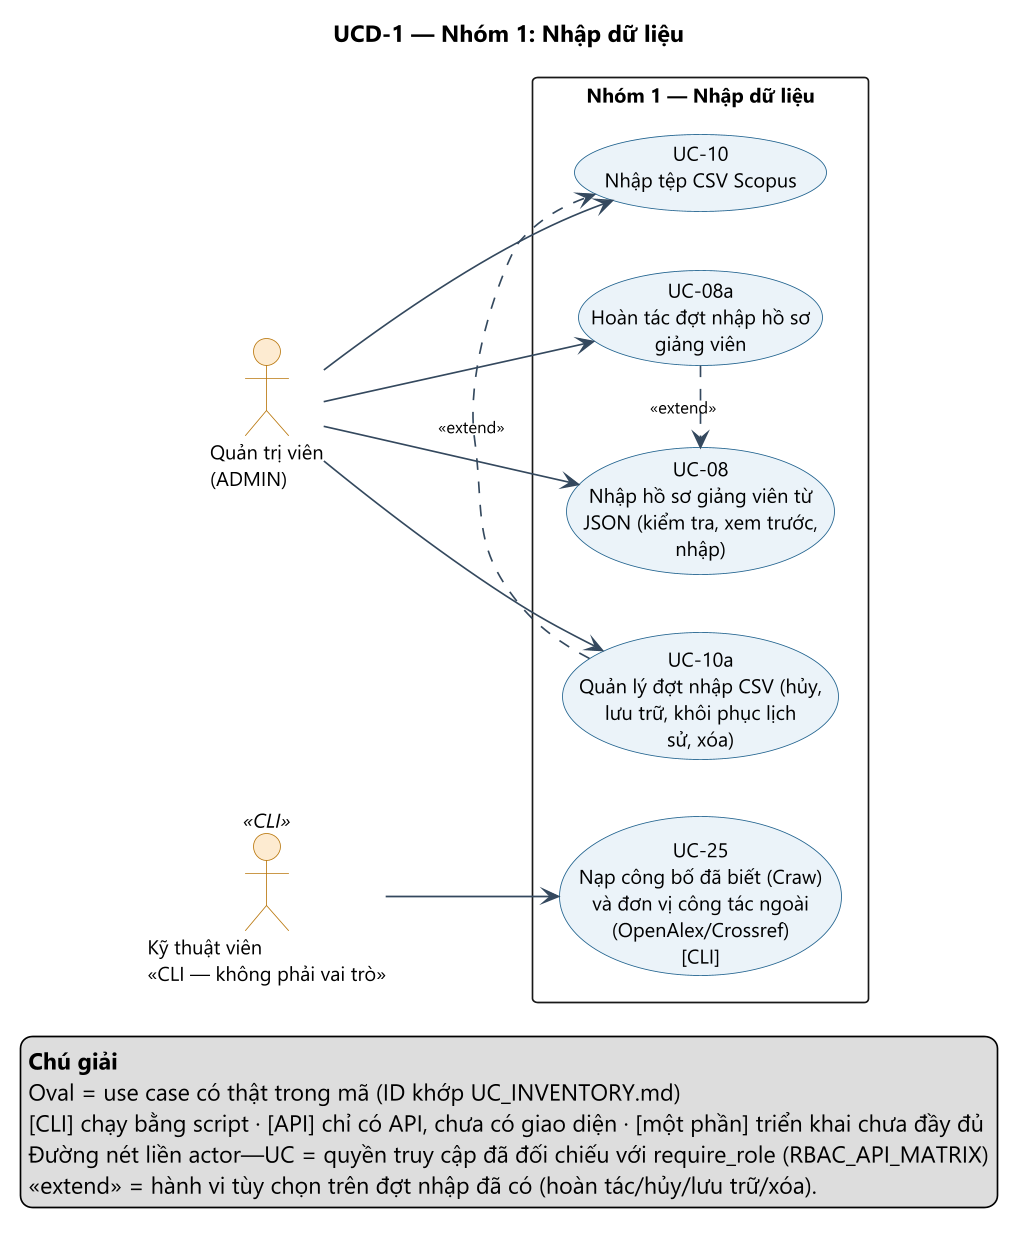

The diagram above was rendered by PlantUML. Its source (embedded in the PNG):
@startuml UCD-1_nhap_du_lieu
' Nguồn: docs/design/usecase/usecase_map.json (sinh bởi tools/gen_usecase_assets.py). Không sửa tay phần sinh tự động.
left to right direction
skinparam dpi 160
skinparam defaultFontName "Segoe UI"
skinparam defaultFontSize 12
skinparam shadowing false
skinparam packageStyle rectangle
skinparam usecase {
  BackgroundColor #EAF2F8
  BorderColor #1F618D
  FontSize 12
}
skinparam actor {
  BackgroundColor #FDEBD0
  BorderColor #B9770E
}
skinparam ArrowColor #34495E
skinparam ArrowFontSize 10

title UCD-1 — Nhóm 1: Nhập dữ liệu

actor "Quản trị viên\n(ADMIN)" as ADMIN
actor "Kỹ thuật viên\n«CLI — không phải vai trò»" as TECH <<CLI>>

rectangle "Nhóm 1 — Nhập dữ liệu" {
  usecase "UC-08\nNhập hồ sơ giảng viên từ\nJSON (kiểm tra, xem trước,\nnhập)" as UC08
  usecase "UC-08a\nHoàn tác đợt nhập hồ sơ\ngiảng viên" as UC08a
  usecase "UC-10\nNhập tệp CSV Scopus" as UC10
  usecase "UC-10a\nQuản lý đợt nhập CSV (hủy,\nlưu trữ, khôi phục lịch\nsử, xóa)" as UC10a
  usecase "UC-25\nNạp công bố đã biết (Craw)\nvà đơn vị công tác ngoài\n(OpenAlex/Crossref)\n[CLI]" as UC25
}

ADMIN --> UC08
ADMIN --> UC08a
ADMIN --> UC10
ADMIN --> UC10a
TECH --> UC25
UC08a .> UC08 : <<extend>>
UC10a .> UC10 : <<extend>>
legend bottom right
  <b>Chú giải</b>
  Oval = use case có thật trong mã (ID khớp UC_INVENTORY.md)
  [CLI] chạy bằng script · [API] chỉ có API, chưa có giao diện · [một phần] triển khai chưa đầy đủ
  Đường nét liền actor—UC = quyền truy cập đã đối chiếu với require_role (RBAC_API_MATRIX)
  «extend» = hành vi tùy chọn trên đợt nhập đã có (hoàn tác/hủy/lưu trữ/xóa).
endlegend

@enduml